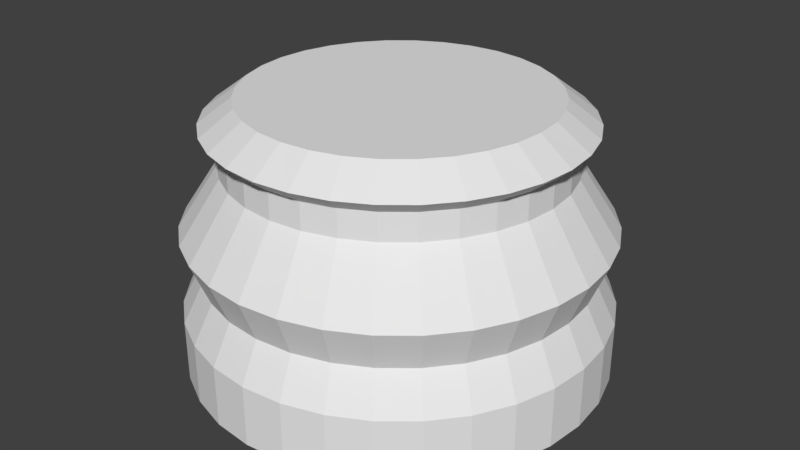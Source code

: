 # Source: whiteKnight.blend  (saved by Blender 2.78.0; exported with 4.5.12 LTS)
import bpy
from mathutils import Matrix  # noqa: F401  (used for matrix-valued properties, if any)

bpy.ops.wm.read_factory_settings(use_empty=True)
scene = bpy.context.scene
scene.name = 'Scene'

# ---- collections
col_collection_1 = bpy.data.collections.new('Collection 1'); scene.collection.children.link(col_collection_1)

# ---- world
world_world = bpy.data.worlds.new('World'); scene.world = world_world
world_world.color = (0.05088, 0.05088, 0.05088)
world_world.use_sun_shadow = False
world_world.sun_shadow_jitter_overblur = 0.0
world_world.cycles.sampling_method = 'MANUAL'

# ---- meshes
me_cone_001 = bpy.data.meshes.new('Cone.001')
me_cone_001.from_pydata([(-2.118, 5.899, -2.186), (-1.923, 5.879, -2.186), (-1.735, 5.823, -2.186), (-1.562, 5.73, -2.186), (-1.411, 5.606, -2.186), (-1.286, 5.454, -2.186), (-1.194, 5.281, -2.186), (-1.137, 5.094, -2.186), (-1.118, 4.899, -2.186), (-2.118, 5.899, -1.893), (-1.137, 4.704, -2.186), (-1.194, 4.516, -2.186), (-1.286, 4.343, -2.186), (-1.411, 4.192, -2.186), (-1.562, 4.067, -2.186), (-1.735, 3.975, -2.186), (-1.923, 3.918, -2.186), (-2.118, 3.899, -2.186), (-2.313, 3.918, -2.186), (-2.5, 3.975, -2.186), (-2.673, 4.067, -2.186), (-2.825, 4.192, -2.186), (-2.949, 4.343, -2.186), (-3.042, 4.516, -2.186), (-3.098, 4.704, -2.186), (-3.118, 4.899, -2.186), (-3.098, 5.094, -2.186), (-3.042, 5.281, -2.186), (-2.949, 5.454, -2.186), (-2.825, 5.606, -2.186), (-2.673, 5.73, -2.186), (-2.5, 5.823, -2.186), (-2.313, 5.879, -2.186), (-1.923, 5.879, -1.893), (-1.735, 5.823, -1.893), (-1.562, 5.73, -1.893), (-1.411, 5.606, -1.893), (-1.286, 5.454, -1.893), (-1.194, 5.281, -1.893), (-1.137, 5.094, -1.893), (-1.118, 4.899, -1.893), (-1.137, 4.704, -1.893), (-1.194, 4.516, -1.893), (-1.286, 4.343, -1.893), (-1.411, 4.192, -1.893), (-1.562, 4.067, -1.893), (-1.735, 3.975, -1.893), (-1.923, 3.918, -1.893), (-2.118, 3.899, -1.893), (-2.313, 3.918, -1.893), (-2.5, 3.975, -1.893), (-2.673, 4.067, -1.893), (-2.825, 4.192, -1.893), (-2.949, 4.343, -1.893), (-3.042, 4.516, -1.893), (-3.098, 4.704, -1.893), (-3.118, 4.899, -1.893), (-3.098, 5.094, -1.893), (-3.042, 5.281, -1.893), (-2.949, 5.454, -1.893), (-2.825, 5.606, -1.893), (-2.673, 5.73, -1.893), (-2.5, 5.823, -1.893), (-2.313, 5.879, -1.893), (-2.118, 5.807, -1.707), (-1.94, 5.789, -1.707), (-1.77, 5.738, -1.707), (-1.613, 5.654, -1.707), (-1.476, 5.541, -1.707), (-1.363, 5.403, -1.707), (-1.279, 5.246, -1.707), (-1.227, 5.076, -1.707), (-1.21, 4.899, -1.707), (-1.227, 4.722, -1.707), (-1.279, 4.551, -1.707), (-1.363, 4.394, -1.707), (-1.476, 4.257, -1.707), (-1.613, 4.144, -1.707), (-1.77, 4.06, -1.707), (-1.94, 4.008, -1.707), (-2.118, 3.991, -1.707), (-2.295, 4.008, -1.707), (-2.465, 4.06, -1.707), (-2.622, 4.144, -1.707), (-2.76, 4.257, -1.707), (-2.873, 4.394, -1.707), (-2.957, 4.551, -1.707), (-3.008, 4.722, -1.707), (-3.026, 4.899, -1.707), (-3.008, 5.076, -1.707), (-2.957, 5.246, -1.707), (-2.873, 5.403, -1.707), (-2.76, 5.541, -1.707), (-2.622, 5.654, -1.707), (-2.465, 5.738, -1.707), (-2.295, 5.789, -1.707), (-2.118, 5.888, -1.506), (-1.925, 5.869, -1.506), (-1.739, 5.813, -1.506), (-1.568, 5.721, -1.506), (-1.418, 5.598, -1.506), (-1.295, 5.448, -1.506), (-1.204, 5.277, -1.506), (-1.147, 5.092, -1.506), (-1.128, 4.899, -1.506), (-1.147, 4.706, -1.506), (-1.204, 4.52, -1.506), (-1.295, 4.349, -1.506), (-1.418, 4.199, -1.506), (-1.568, 4.076, -1.506), (-1.739, 3.985, -1.506), (-1.925, 3.928, -1.506), (-2.118, 3.909, -1.506), (-2.311, 3.928, -1.506), (-2.496, 3.985, -1.506), (-2.667, 4.076, -1.506), (-2.817, 4.199, -1.506), (-2.94, 4.349, -1.506), (-3.032, 4.52, -1.506), (-3.088, 4.706, -1.506), (-3.107, 4.899, -1.506), (-3.088, 5.092, -1.506), (-3.032, 5.277, -1.506), (-2.94, 5.448, -1.506), (-2.817, 5.598, -1.506), (-2.667, 5.721, -1.506), (-2.496, 5.813, -1.506), (-2.311, 5.869, -1.506), (-2.118, 5.695, -1.213), (-1.962, 5.68, -1.213), (-1.813, 5.635, -1.213), (-1.675, 5.561, -1.213), (-1.554, 5.462, -1.213), (-1.455, 5.341, -1.213), (-1.382, 5.204, -1.213), (-1.336, 5.054, -1.213), (-1.321, 4.899, -1.213), (-1.336, 4.743, -1.213), (-1.382, 4.594, -1.213), (-1.455, 4.456, -1.213), (-1.554, 4.335, -1.213), (-1.675, 4.236, -1.213), (-1.813, 4.163, -1.213), (-1.962, 4.117, -1.213), (-2.118, 4.102, -1.213), (-2.273, 4.117, -1.213), (-2.423, 4.163, -1.213), (-2.56, 4.236, -1.213), (-2.681, 4.335, -1.213), (-2.78, 4.456, -1.213), (-2.854, 4.594, -1.213), (-2.899, 4.743, -1.213), (-2.914, 4.899, -1.213), (-2.899, 5.054, -1.213), (-2.854, 5.204, -1.213), (-2.78, 5.341, -1.213), (-2.681, 5.462, -1.213), (-2.56, 5.561, -1.213), (-2.423, 5.635, -1.213), (-2.273, 5.68, -1.213), (-2.118, 5.695, -1.085), (-1.962, 5.68, -1.085), (-1.813, 5.635, -1.085), (-1.675, 5.561, -1.085), (-1.554, 5.462, -1.085), (-1.455, 5.341, -1.085), (-1.382, 5.204, -1.085), (-1.336, 5.054, -1.085), (-1.321, 4.899, -1.085), (-1.336, 4.743, -1.085), (-1.382, 4.594, -1.085), (-1.455, 4.456, -1.085), (-1.554, 4.335, -1.085), (-1.675, 4.236, -1.085), (-1.813, 4.163, -1.085), (-1.962, 4.117, -1.085), (-2.118, 4.102, -1.085), (-2.273, 4.117, -1.085), (-2.423, 4.163, -1.085), (-2.56, 4.236, -1.085), (-2.681, 4.335, -1.085), (-2.78, 4.456, -1.085), (-2.854, 4.594, -1.085), (-2.899, 4.743, -1.085), (-2.914, 4.899, -1.085), (-2.899, 5.054, -1.085), (-2.854, 5.204, -1.085), (-2.78, 5.341, -1.085), (-2.681, 5.462, -1.085), (-2.56, 5.561, -1.085), (-2.423, 5.635, -1.085), (-2.273, 5.68, -1.085), (-2.118, 5.77, -1.021), (-1.948, 5.753, -1.021), (-1.784, 5.703, -1.021), (-1.634, 5.623, -1.021), (-1.502, 5.514, -1.021), (-1.394, 5.382, -1.021), (-1.313, 5.232, -1.021), (-1.264, 5.069, -1.021), (-1.247, 4.899, -1.021), (-1.264, 4.729, -1.021), (-1.313, 4.565, -1.021), (-1.394, 4.415, -1.021), (-1.502, 4.283, -1.021), (-1.634, 4.175, -1.021), (-1.784, 4.094, -1.021), (-1.948, 4.045, -1.021), (-2.118, 4.028, -1.021), (-2.288, 4.045, -1.021), (-2.451, 4.094, -1.021), (-2.601, 4.175, -1.021), (-2.733, 4.283, -1.021), (-2.842, 4.415, -1.021), (-2.922, 4.565, -1.021), (-2.972, 4.729, -1.021), (-2.988, 4.899, -1.021), (-2.972, 5.069, -1.021), (-2.922, 5.232, -1.021), (-2.842, 5.382, -1.021), (-2.733, 5.514, -1.021), (-2.601, 5.623, -1.021), (-2.451, 5.703, -1.021), (-2.288, 5.753, -1.021), (-2.118, 5.616, -0.9061), (-1.978, 5.602, -0.9061), (-1.843, 5.561, -0.9061), (-1.719, 5.495, -0.9061), (-1.611, 5.406, -0.9061), (-1.521, 5.297, -0.9061), (-1.455, 5.173, -0.9061), (-1.414, 5.039, -0.9061), (-1.401, 4.899, -0.9061), (-1.414, 4.759, -0.9061), (-1.455, 4.624, -0.9061), (-1.521, 4.5, -0.9061), (-1.611, 4.392, -0.9061), (-1.719, 4.302, -0.9061), (-1.843, 4.236, -0.9061), (-1.978, 4.195, -0.9061), (-2.118, 4.182, -0.9061), (-2.258, 4.195, -0.9061), (-2.392, 4.236, -0.9061), (-2.516, 4.302, -0.9061), (-2.625, 4.392, -0.9061), (-2.714, 4.5, -0.9061), (-2.78, 4.624, -0.9061), (-2.821, 4.759, -0.9061), (-2.835, 4.899, -0.9061), (-2.821, 5.039, -0.9061), (-2.78, 5.173, -0.9061), (-2.714, 5.297, -0.9061), (-2.625, 5.406, -0.9061), (-2.516, 5.495, -0.9061), (-2.392, 5.561, -0.9061), (-2.258, 5.602, -0.9061)], [], [(20, 21, 52, 51), (0, 1, 33, 9), (27, 28, 59, 58), (62, 63, 95, 94), (7, 8, 40, 39), (21, 22, 53, 52), (28, 29, 60, 59), (32, 0, 9, 63), (25, 26, 57, 56), (1, 2, 34, 33), (15, 16, 47, 46), (22, 23, 54, 53), (29, 30, 61, 60), (8, 10, 41, 40), (2, 3, 35, 34), (16, 17, 48, 47), (23, 24, 55, 54), (30, 31, 62, 61), (10, 11, 42, 41), (3, 4, 36, 35), (17, 18, 49, 48), (24, 25, 56, 55), (31, 32, 63, 62), (11, 12, 43, 42), (4, 5, 37, 36), (18, 19, 50, 49), (12, 13, 44, 43), (5, 6, 38, 37), (19, 20, 51, 50), (26, 27, 58, 57), (13, 14, 45, 44), (6, 7, 39, 38), (0, 32, 31, 30, 29, 28, 27, 26, 25, 24, 23, 22, 21, 20, 19, 18, 17, 16, 15, 14, 13, 12, 11, 10, 8, 7, 6, 5, 4, 3, 2, 1), (14, 15, 46, 45), (82, 83, 115, 114), (48, 49, 81, 80), (55, 56, 88, 87), (41, 42, 74, 73), (34, 35, 67, 66), (54, 55, 87, 86), (61, 62, 94, 93), (47, 48, 80, 79), (40, 41, 73, 72), (33, 34, 66, 65), (53, 54, 86, 85), (60, 61, 93, 92), (46, 47, 79, 78), (39, 40, 72, 71), (9, 33, 65, 64), (52, 53, 85, 84), (59, 60, 92, 91), (45, 46, 78, 77), (38, 39, 71, 70), (51, 52, 84, 83), (58, 59, 91, 90), (44, 45, 77, 76), (37, 38, 70, 69), (50, 51, 83, 82), (57, 58, 90, 89), (43, 44, 76, 75), (36, 37, 69, 68), (49, 50, 82, 81), (56, 57, 89, 88), (42, 43, 75, 74), (63, 9, 64, 95), (35, 36, 68, 67), (111, 112, 144, 143), (95, 64, 96, 127), (68, 69, 101, 100), (81, 82, 114, 113), (94, 95, 127, 126), (67, 68, 100, 99), (80, 81, 113, 112), (93, 94, 126, 125), (66, 67, 99, 98), (79, 80, 112, 111), (92, 93, 125, 124), (65, 66, 98, 97), (78, 79, 111, 110), (91, 92, 124, 123), (64, 65, 97, 96), (77, 78, 110, 109), (90, 91, 123, 122), (76, 77, 109, 108), (89, 90, 122, 121), (75, 76, 108, 107), (88, 89, 121, 120), (74, 75, 107, 106), (87, 88, 120, 119), (73, 74, 106, 105), (86, 87, 119, 118), (72, 73, 105, 104), (85, 86, 118, 117), (71, 72, 104, 103), (84, 85, 117, 116), (70, 71, 103, 102), (83, 84, 116, 115), (69, 70, 102, 101), (140, 141, 173, 172), (124, 125, 157, 156), (97, 98, 130, 129), (110, 111, 143, 142), (123, 124, 156, 155), (96, 97, 129, 128), (109, 110, 142, 141), (122, 123, 155, 154), (108, 109, 141, 140), (121, 122, 154, 153), (107, 108, 140, 139), (120, 121, 153, 152), (106, 107, 139, 138), (119, 120, 152, 151), (105, 106, 138, 137), (118, 119, 151, 150), (104, 105, 137, 136), (117, 118, 150, 149), (103, 104, 136, 135), (116, 117, 149, 148), (102, 103, 135, 134), (115, 116, 148, 147), (101, 102, 134, 133), (114, 115, 147, 146), (127, 96, 128, 159), (100, 101, 133, 132), (113, 114, 146, 145), (126, 127, 159, 158), (99, 100, 132, 131), (112, 113, 145, 144), (125, 126, 158, 157), (98, 99, 131, 130), (169, 170, 202, 201), (153, 154, 186, 185), (139, 140, 172, 171), (152, 153, 185, 184), (138, 139, 171, 170), (151, 152, 184, 183), (137, 138, 170, 169), (150, 151, 183, 182), (136, 137, 169, 168), (149, 150, 182, 181), (135, 136, 168, 167), (148, 149, 181, 180), (134, 135, 167, 166), (147, 148, 180, 179), (133, 134, 166, 165), (146, 147, 179, 178), (159, 128, 160, 191), (132, 133, 165, 164), (145, 146, 178, 177), (158, 159, 191, 190), (131, 132, 164, 163), (144, 145, 177, 176), (157, 158, 190, 189), (130, 131, 163, 162), (143, 144, 176, 175), (156, 157, 189, 188), (129, 130, 162, 161), (142, 143, 175, 174), (155, 156, 188, 187), (128, 129, 161, 160), (141, 142, 174, 173), (154, 155, 187, 186), (198, 199, 231, 230), (182, 183, 215, 214), (168, 169, 201, 200), (181, 182, 214, 213), (167, 168, 200, 199), (180, 181, 213, 212), (166, 167, 199, 198), (179, 180, 212, 211), (165, 166, 198, 197), (178, 179, 211, 210), (191, 160, 192, 223), (164, 165, 197, 196), (177, 178, 210, 209), (190, 191, 223, 222), (163, 164, 196, 195), (176, 177, 209, 208), (189, 190, 222, 221), (162, 163, 195, 194), (175, 176, 208, 207), (188, 189, 221, 220), (161, 162, 194, 193), (174, 175, 207, 206), (187, 188, 220, 219), (160, 161, 193, 192), (173, 174, 206, 205), (186, 187, 219, 218), (172, 173, 205, 204), (185, 186, 218, 217), (171, 172, 204, 203), (184, 185, 217, 216), (170, 171, 203, 202), (183, 184, 216, 215), (224, 225, 226, 227, 228, 229, 230, 231, 232, 233, 234, 235, 236, 237, 238, 239, 240, 241, 242, 243, 244, 245, 246, 247, 248, 249, 250, 251, 252, 253, 254, 255), (211, 212, 244, 243), (197, 198, 230, 229), (210, 211, 243, 242), (223, 192, 224, 255), (196, 197, 229, 228), (209, 210, 242, 241), (222, 223, 255, 254), (195, 196, 228, 227), (208, 209, 241, 240), (221, 222, 254, 253), (194, 195, 227, 226), (207, 208, 240, 239), (220, 221, 253, 252), (193, 194, 226, 225), (206, 207, 239, 238), (219, 220, 252, 251), (192, 193, 225, 224), (205, 206, 238, 237), (218, 219, 251, 250), (204, 205, 237, 236), (217, 218, 250, 249), (203, 204, 236, 235), (216, 217, 249, 248), (202, 203, 235, 234), (215, 216, 248, 247), (201, 202, 234, 233), (214, 215, 247, 246), (200, 201, 233, 232), (213, 214, 246, 245), (199, 200, 232, 231), (212, 213, 245, 244)])
me_cone_001.use_remesh_preserve_volume = False
me_cone_001.use_remesh_preserve_attributes = False
me_cone_001.use_mirror_vertex_groups = False
me_cone_001.update()

# ---- objects
ob_cone = bpy.data.objects.new('Cone', me_cone_001)

# ---- transforms, parenting, visibility, modifiers, constraints
ob_cone.location = (2.117, -4.888, 2.204)
ob_cone.lineart.crease_threshold = 0.0

# ---- collection membership
col_collection_1.objects.link(ob_cone)

# ---- scene / render settings (as saved in the file)
scene.frame_start = 1; scene.frame_end = 250; scene.frame_set(1)
scene.render.engine = 'BLENDER_EEVEE_NEXT'
scene.render.resolution_percentage = 50
scene.render.dither_intensity = 0.0
scene.cycles.use_denoising = False
scene.cycles.samples = 128
scene.cycles.sampling_pattern = 'TABULATED_SOBOL'
scene.cycles.light_sampling_threshold = 0.0
scene.cycles.use_adaptive_sampling = False
scene.cycles.use_light_tree = False
scene.cycles.blur_glossy = 0.0
scene.cycles.sample_clamp_indirect = 0.0
scene.view_settings.view_transform = 'Standard'
bpy.context.view_layer.update()

# ---- added for rendering (the .blend has no active camera and no usable light): camera, sun
cam_auto = bpy.data.cameras.new('AutoCamera')
cam_auto.lens = 50.0
cam_auto.sensor_width = 36.0
cam_auto.clip_end = 1000.0
ob_auto_camera = bpy.data.objects.new('AutoCamera', cam_auto)
scene.collection.objects.link(ob_auto_camera)
ob_auto_camera.location = (2.87199, -3.43591, 2.95596)
ob_auto_camera.rotation_euler = (1.09748, -7.21219e-08, 0.694738)
scene.camera = ob_auto_camera
light_auto_sun = bpy.data.lights.new('AutoSun', 'SUN')
light_auto_sun.energy = 3.0
light_auto_sun.angle = 0.0523599
ob_auto_sun = bpy.data.objects.new('AutoSun', light_auto_sun)
scene.collection.objects.link(ob_auto_sun)
ob_auto_sun.rotation_euler = (0.872665, 0.174533, 0.523599)
bpy.context.view_layer.update()
